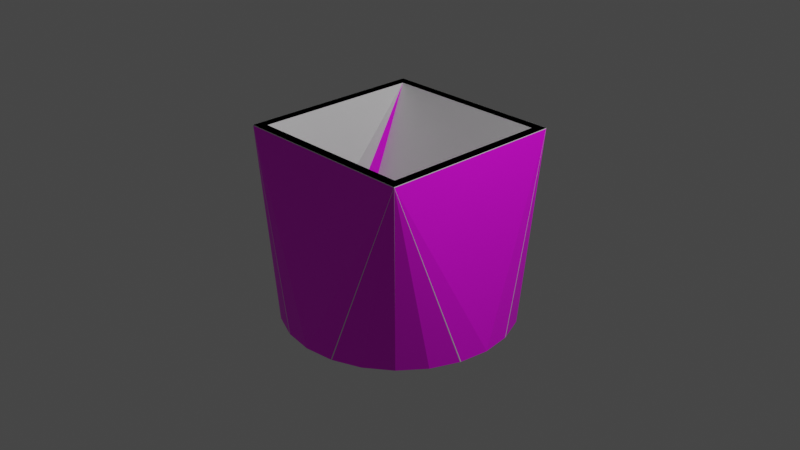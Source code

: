 # Source: squareInlineConnector.blend  (saved by Blender 2.80.55; exported with 4.5.12 LTS)
import bpy
from mathutils import Matrix  # noqa: F401  (used for matrix-valued properties, if any)

bpy.ops.wm.read_factory_settings(use_empty=True)
scene = bpy.context.scene
scene.name = 'Scene'

# ---- collections
col_collection = bpy.data.collections.new('Collection'); scene.collection.children.link(col_collection)

# ---- images (referenced by path relative to the original .blend; pixels are not part of the script)
import os
ASSET_DIR = os.environ.get("B2B_ASSET_DIR", "")  # directory of the original .blend (textures are referenced by path, not embedded)
HERE = os.path.dirname(os.path.abspath(__file__))  # packed textures are extracted next to this script under _unpacked/

def load_image(name, relpath, width, height, colorspace="sRGB"):
    """Load a texture the original file referenced (path relative to the .blend, or extracted next to this script)."""
    p = next((c for c in (os.path.join(HERE, relpath), os.path.join(ASSET_DIR, relpath)) if relpath and os.path.exists(c)), "")
    if p:
        img = bpy.data.images.load(p, check_existing=True)
        img.name = name
    else:  # same state as the original file: an image datablock whose file is absent (Cycles renders it pink)
        img = bpy.data.images.new(name, width, height)
        img.source = "FILE"
        img.filepath = "//" + (relpath or name)
    img.colorspace_settings.name = colorspace
    return img
img_material_base_color = load_image('Material Base Color', 'squareInlineConnectorTexture.png', 1024, 1024, 'sRGB')

# ---- materials (node trees are filled in below, after node groups)
mat_material = bpy.data.materials.new('Material')
mat_material.use_transparent_shadow = False
mat_material.roughness = 0.25
mat_colmat = bpy.data.materials.new('COLMAT')
mat_colmat.use_transparent_shadow = False
mat_colmat.diffuse_color = (0.2574, 0.8, 0.1625, 1.0)
mat_colmat.roughness = 0.25

# ---- material node trees
mat_material.use_nodes = True; mat_material.node_tree.nodes.clear()
_N = mat_material.node_tree.nodes; _L = mat_material.node_tree.links
n0 = _N.new('ShaderNodeOutputMaterial'); n0.name = 'Material Output'; n0.location = (300, 300)
n1 = _N.new('ShaderNodeBsdfPrincipled'); n1.name = 'Principled BSDF'; n1.location = (10, 300)
n1.distribution = 'GGX'
n1.subsurface_method = 'BURLEY'
n1.inputs[3].default_value = 1.45
n2 = _N.new('ShaderNodeTexImage'); n2.name = 'Image Texture'; n2.location = (-280, 280)
n2.image = img_material_base_color
_L.new(n1.outputs[0], n0.inputs[0])
_L.new(n2.outputs[0], n1.inputs[0])
n0.is_active_output = True
mat_colmat.use_nodes = True; mat_colmat.node_tree.nodes.clear()
_N = mat_colmat.node_tree.nodes; _L = mat_colmat.node_tree.links
n0 = _N.new('ShaderNodeOutputMaterial'); n0.name = 'Material Output'; n0.location = (300, 300)
n1 = _N.new('ShaderNodeBsdfPrincipled'); n1.name = 'Principled BSDF'; n1.location = (10, 300)
n1.distribution = 'GGX'
n1.subsurface_method = 'BURLEY'
n1.inputs[3].default_value = 1.45
_L.new(n1.outputs[0], n0.inputs[0])
n0.is_active_output = True

# ---- world
world_world = bpy.data.worlds.new('World'); scene.world = world_world
world_world.use_nodes = True; world_world.node_tree.nodes.clear()
_N = world_world.node_tree.nodes; _L = world_world.node_tree.links
n0 = _N.new('ShaderNodeOutputWorld'); n0.name = 'World Output'; n0.location = (300, 300)
n1 = _N.new('ShaderNodeBackground'); n1.name = 'Background'; n1.location = (10, 300)
n1.inputs[0].default_value = (0.05088, 0.05088, 0.05088, 1.0)
_L.new(n1.outputs[0], n0.inputs[0])
n0.is_active_output = True
world_world.color = (0.05088, 0.05088, 0.05088)
world_world.use_sun_shadow = False
world_world.sun_shadow_jitter_overblur = 0.0

# ---- cameras
cam_camera = bpy.data.cameras.new('Camera')
cam_camera.clip_end = 100.0
cam_camera.ortho_scale = 7.314
cam_camera.dof.focus_distance = 0.0
cam_camera.dof.aperture_fstop = 128.0

# ---- lights
light_light = bpy.data.lights.new('Light', 'POINT')
light_light.transmission_factor = 0.0
light_light.cutoff_distance = 30.0
light_light.energy = 1000.0
light_light.shadow_buffer_clip_start = 1.001
light_light.shadow_soft_size = 0.1
light_light.shadow_maximum_resolution = 0.006
light_light.use_absolute_resolution = True

# ---- meshes
me_circle_002 = bpy.data.meshes.new('Circle.002')
me_circle_002.from_pydata([(0.0, 1.25, -1.0), (-0.3235, 1.207, -1.0), (-0.625, 1.083, -1.0), (-0.8839, 0.8839, -1.0), (-1.083, 0.625, -1.0), (-1.207, 0.3235, -1.0), (-1.25, 9.437e-08, -1.0), (-1.207, -0.3235, -1.0), (-1.083, -0.625, -1.0), (-0.8839, -0.8839, -1.0), (-0.625, -1.083, -1.0), (-0.3235, -1.207, -1.0), (-4.868e-07, -1.25, -1.0), (0.3235, -1.207, -1.0), (0.625, -1.083, -1.0), (0.8839, -0.8839, -1.0), (1.083, -0.625, -1.0), (1.207, -0.3235, -1.0), (1.25, -5.811e-07, -1.0), (1.207, 0.3235, -1.0), (1.083, 0.625, -1.0), (0.8839, 0.8839, -1.0), (0.625, 1.083, -1.0), (0.3235, 1.207, -1.0), (-1.009, -1.009, 1.0), (1.009, -1.009, 1.0), (-1.009, 1.009, 1.0), (1.009, 1.009, 1.0), (-6.457e-09, 1.125, -1.0), (-0.2912, 1.087, -1.0), (-0.5625, 0.9743, -1.0), (-0.7955, 0.7955, -1.0), (-0.9743, 0.5625, -1.0), (-1.087, 0.2912, -1.0), (-1.125, 6.556e-08, -1.0), (-1.087, -0.2912, -1.0), (-0.9743, -0.5625, -1.0), (-0.7955, -0.7955, -1.0), (-0.5625, -0.9743, -1.0), (-0.2912, -1.087, -1.0), (-4.445e-07, -1.125, -1.0), (0.2912, -1.087, -1.0), (0.5625, -0.9743, -1.0), (0.7955, -0.7955, -1.0), (0.9743, -0.5625, -1.0), (1.087, -0.2912, -1.0), (1.125, -5.424e-07, -1.0), (1.087, 0.2912, -1.0), (0.9743, 0.5625, -1.0), (0.7955, 0.7955, -1.0), (0.5625, 0.9743, -1.0), (0.2912, 1.087, -1.0), (-0.9091, -0.9091, 1.0), (0.9091, -0.9091, 1.0), (-0.9091, 0.9091, 1.0), (0.9091, 0.9091, 1.0), (1.073, 0.3235, -1.0), (-1.073, 0.3235, -1.0)], [], [(17, 18, 25), (16, 17, 25), (15, 16, 25), (14, 15, 25), (13, 14, 25), (12, 13, 25), (25, 24, 12), (12, 24, 11), (10, 11, 24), (9, 10, 24), (8, 9, 24), (7, 8, 24), (6, 7, 24), (24, 26, 6), (6, 26, 5), (4, 5, 26), (3, 4, 26), (2, 3, 26), (1, 2, 26), (0, 1, 26), (26, 27, 0), (0, 27, 23), (22, 23, 27), (21, 22, 27), (20, 21, 27), (19, 20, 27), (18, 19, 27), (27, 25, 18), (20, 19, 56, 48), (12, 40, 41, 13), (6, 5, 33, 34), (21, 20, 48, 49), (13, 41, 42, 14), (7, 6, 34, 35), (22, 21, 49, 50), (14, 42, 43, 15), (8, 7, 35, 36), (23, 22, 50, 51), (1, 0, 28, 29), (15, 43, 44, 16), (9, 8, 36, 37), (0, 23, 51, 28), (2, 1, 29, 30), (16, 44, 45, 17), (10, 9, 37, 38), (3, 2, 30, 31), (17, 45, 46, 18), (11, 10, 38, 39), (4, 3, 31, 32), (19, 18, 46, 47), (12, 11, 39, 40), (5, 57, 33), (26, 54, 55, 27), (53, 46, 45), (44, 53, 45), (43, 53, 44), (42, 53, 43), (41, 53, 42), (40, 53, 41), (53, 40, 52), (40, 39, 52), (38, 52, 39), (37, 52, 38), (36, 52, 37), (35, 52, 36), (34, 52, 35), (52, 34, 54), (34, 33, 54), (47, 55, 56), (46, 55, 47), (55, 46, 53), (27, 55, 53, 25), (25, 53, 52, 24), (24, 52, 54, 26), (29, 28, 51, 50, 49, 48, 56, 57, 32, 31, 30), (57, 5, 4, 32), (56, 19, 47), (57, 54, 33), (54, 57, 56, 55)])
_uv = me_circle_002.uv_layers.new(name='UVMap')
_uv.uv.foreach_set('vector', [0.2572, 0.7978, 0.2641, 0.8346, 0.0153, 0.7517, 0.2508, 0.761, 0.2572, 0.7978, 0.0153, 0.7517, 0.2455, 0.724, 0.2508, 0.761, 0.0153, 0.7517, 0.2418, 0.6867, 0.2455, 0.724, 0.0153, 0.7517, 0.2393, 0.6494, 0.2418, 0.6867, 0.0153, 0.7517, 0.2372, 0.6121, 0.2393, 0.6494, 0.0153, 0.7517, 0.0153, 0.7517, 0.0001725, 0.5, 0.2372, 0.6121, 0.2372, 0.6121, 0.0001725, 0.5, 0.2348, 0.5747, 0.2328, 0.5374, 0.2348, 0.5747, 0.0001725, 0.5, 0.2321, 0.5, 0.2328, 0.5374, 0.0001725, 0.5, 0.2328, 0.4626, 0.2321, 0.5, 0.0001725, 0.5, 0.2348, 0.4252, 0.2328, 0.4626, 0.0001725, 0.5, 0.2372, 0.3879, 0.2348, 0.4252, 0.0001725, 0.5, 0.0001725, 0.5, 0.0153, 0.2483, 0.2372, 0.3879, 0.2372, 0.3879, 0.0153, 0.2483, 0.2393, 0.3506, 0.2418, 0.3133, 0.2393, 0.3506, 0.0153, 0.2483, 0.2455, 0.276, 0.2418, 0.3133, 0.0153, 0.2483, 0.2508, 0.239, 0.2455, 0.276, 0.0153, 0.2483, 0.2572, 0.2022, 0.2508, 0.239, 0.0153, 0.2483, 0.2641, 0.1654, 0.2572, 0.2022, 0.0153, 0.2483, 0.0153, 0.2483, 0.06045, 0.0001725, 0.2641, 0.1654, 0.2641, 0.1654, 0.06045, 0.0001725, 0.2706, 0.1286, 0.2775, 0.0918, 0.2706, 0.1286, 0.06045, 0.0001725, 0.2857, 0.0553, 0.2775, 0.0918, 0.06045, 0.0001725, 0.2775, 0.9082, 0.2857, 0.9447, 0.06045, 0.9998, 0.2706, 0.8714, 0.2775, 0.9082, 0.06045, 0.9998, 0.2641, 0.8346, 0.2706, 0.8714, 0.06045, 0.9998, 0.06045, 0.9998, 0.0153, 0.7517, 0.2641, 0.8346, 0.6938, 0.2841, 0.6566, 0.2841, 0.6624, 0.2699, 0.692, 0.27, 0.5418, 0.08838, 0.555, 0.09376, 0.5466, 0.1262, 0.5324, 0.1245, 0.7283, 0.009492, 0.7615, 0.02812, 0.7525, 0.04001, 0.7228, 0.02294, 0.7298, 0.2746, 0.6938, 0.2841, 0.692, 0.27, 0.7244, 0.2614, 0.5324, 0.1245, 0.5466, 0.1262, 0.5468, 0.1598, 0.5327, 0.1618, 0.6919, 0.0001725, 0.7283, 0.009492, 0.7228, 0.02294, 0.6901, 0.01442, 0.7621, 0.256, 0.7298, 0.2746, 0.7244, 0.2614, 0.7534, 0.2447, 0.5327, 0.1618, 0.5468, 0.1598, 0.5557, 0.1922, 0.5426, 0.1978, 0.6545, 0.0005203, 0.6919, 0.0001725, 0.6901, 0.01442, 0.6565, 0.01469, 0.7885, 0.2298, 0.7621, 0.256, 0.7534, 0.2447, 0.7772, 0.2211, 0.8169, 0.1616, 0.8072, 0.1976, 0.794, 0.1922, 0.8027, 0.1598, 0.5426, 0.1978, 0.5557, 0.1922, 0.5727, 0.2212, 0.5614, 0.23, 0.6186, 0.01048, 0.6545, 0.0005203, 0.6565, 0.01469, 0.6241, 0.02364, 0.8072, 0.1976, 0.7885, 0.2298, 0.7772, 0.2211, 0.794, 0.1922, 0.8169, 0.1243, 0.8169, 0.1616, 0.8027, 0.1598, 0.8027, 0.1262, 0.5614, 0.23, 0.5727, 0.2212, 0.5966, 0.2448, 0.588, 0.2562, 0.5864, 0.02938, 0.6186, 0.01048, 0.6241, 0.02364, 0.5952, 0.04065, 0.8072, 0.08816, 0.8169, 0.1243, 0.8027, 0.1262, 0.7939, 0.09366, 0.588, 0.2562, 0.5966, 0.2448, 0.6258, 0.2614, 0.6205, 0.2746, 0.5602, 0.05594, 0.5864, 0.02938, 0.5952, 0.04065, 0.5716, 0.06456, 0.7885, 0.0555, 0.8072, 0.08816, 0.7939, 0.09366, 0.7769, 0.06434, 0.6566, 0.2841, 0.6205, 0.2746, 0.6258, 0.2614, 0.6584, 0.2699, 0.5418, 0.08838, 0.5602, 0.05594, 0.5716, 0.06456, 0.555, 0.09376, 0.7615, 0.02812, 0.7556, 0.04308, 0.7525, 0.04001, 0.7846, 0.2844, 0.7731, 0.2959, 0.5439, 0.2959, 0.5324, 0.2844, 0.2861, 0.4569, 0.5275, 0.5437, 0.5235, 0.5103, 0.5198, 0.4769, 0.2861, 0.4569, 0.5235, 0.5103, 0.5172, 0.4433, 0.2861, 0.4569, 0.5198, 0.4769, 0.5159, 0.4097, 0.2861, 0.4569, 0.5172, 0.4433, 0.5156, 0.376, 0.2861, 0.4569, 0.5159, 0.4097, 0.5157, 0.3424, 0.2861, 0.4569, 0.5156, 0.376, 0.2861, 0.4569, 0.5157, 0.3424, 0.2861, 0.2277, 0.5157, 0.3424, 0.5156, 0.3087, 0.2861, 0.2277, 0.5159, 0.2751, 0.2861, 0.2277, 0.5156, 0.3087, 0.5173, 0.2415, 0.2861, 0.2277, 0.5159, 0.2751, 0.5199, 0.2079, 0.2861, 0.2277, 0.5173, 0.2415, 0.5235, 0.1745, 0.2861, 0.2277, 0.5199, 0.2079, 0.5276, 0.1411, 0.2861, 0.2277, 0.5235, 0.1745, 0.2861, 0.2277, 0.5276, 0.1411, 0.3132, 0.0001725, 0.5276, 0.1411, 0.5315, 0.1076, 0.3132, 0.0001725, 0.5314, 0.5771, 0.313, 0.6845, 0.5321, 0.5815, 0.5275, 0.5437, 0.313, 0.6845, 0.5314, 0.5771, 0.313, 0.6845, 0.5275, 0.5437, 0.2861, 0.4569, 0.5324, 0.2844, 0.5439, 0.2959, 0.5439, 0.5252, 0.5324, 0.5366, 0.5324, 0.5366, 0.5439, 0.5252, 0.7731, 0.5252, 0.7846, 0.5366, 0.7846, 0.5366, 0.7731, 0.5252, 0.7731, 0.2959, 0.7846, 0.2844, 0.8027, 0.1598, 0.794, 0.1922, 0.7772, 0.2211, 0.7534, 0.2447, 0.7244, 0.2614, 0.692, 0.27, 0.6624, 0.2699, 0.7556, 0.04308, 0.7769, 0.06434, 0.7939, 0.09366, 0.8027, 0.1262, 0.7556, 0.04308, 0.7615, 0.02812, 0.7885, 0.0555, 0.7769, 0.06434, 0.6624, 0.2699, 0.6566, 0.2841, 0.6584, 0.2699, 0.5321, 0.1032, 0.3132, 0.0001725, 0.5315, 0.1076, 0.7744, 0.7746, 0.5324, 0.783, 0.5324, 0.537, 0.7744, 0.5454])
me_circle_002.materials.append(mat_material)
me_circle_002.use_remesh_preserve_volume = False
me_circle_002.use_remesh_preserve_attributes = False
me_circle_002.use_mirror_vertex_groups = False
me_circle_002.update()
me_plane_005 = bpy.data.meshes.new('Plane.005')
me_plane_005.from_pydata([(-0.9174, -0.9174, 0.0), (-0.9174, 0.9174, 0.0), (-1.098, 0.2941, -1.818), (-1.098, -0.2941, -1.818), (-0.8035, -0.8035, -1.818), (-0.8264, -0.8264, 0.0), (-0.8264, 0.8264, 0.0)], [], [(6, 4, 2), (6, 5, 4), (4, 5, 0), (4, 0, 3), (0, 1, 3), (3, 1, 2), (2, 1, 6), (0, 5, 6, 1), (3, 2, 4)])
me_plane_005.materials.append(mat_colmat)
me_plane_005.use_remesh_preserve_volume = False
me_plane_005.use_remesh_preserve_attributes = False
me_plane_005.use_mirror_vertex_groups = False
me_plane_005.update()
me_plane_006 = bpy.data.meshes.new('Plane.006')
me_plane_006.from_pydata([(-0.9174, 0.9174, 0.0), (0.9174, 0.9174, 0.0), (-0.2941, 1.098, -1.818), (-0.8035, 0.8035, -1.818), (-1.098, 0.2941, -1.818), (1.098, 0.2941, -1.818), (0.8035, 0.8035, -1.818), (0.2941, 1.098, -1.818), (-0.8264, 0.8264, 0.0), (0.8264, 0.8264, 0.0)], [], [(3, 4, 5, 6, 7, 2), (4, 8, 9, 5), (5, 9, 1), (5, 1, 6), (7, 6, 1), (1, 0, 2, 7), (2, 0, 3), (3, 0, 4), (8, 4, 0), (0, 1, 9, 8)])
me_plane_006.materials.append(mat_colmat)
me_plane_006.use_remesh_preserve_volume = False
me_plane_006.use_remesh_preserve_attributes = False
me_plane_006.use_mirror_vertex_groups = False
me_plane_006.update()
me_plane_007 = bpy.data.meshes.new('Plane.007')
me_plane_007.from_pydata([(0.9174, -0.9174, 0.0), (0.9174, 0.9174, 0.0), (0.8035, -0.8035, -1.818), (1.098, -0.2941, -1.818), (1.098, 0.2941, -1.818), (0.8264, -0.8264, 0.0), (0.8264, 0.8264, 0.0)], [], [(1, 0, 5, 6), (3, 4, 2), (0, 2, 5), (0, 1, 4), (3, 0, 4), (2, 0, 3), (6, 5, 2), (4, 6, 2), (6, 4, 1)])
me_plane_007.materials.append(mat_colmat)
me_plane_007.use_remesh_preserve_volume = False
me_plane_007.use_remesh_preserve_attributes = False
me_plane_007.use_mirror_vertex_groups = False
me_plane_007.update()
me_plane_008 = bpy.data.meshes.new('Plane.008')
me_plane_008.from_pydata([(-0.9174, -0.9174, 0.0), (0.9174, -0.9174, 0.0), (-0.8035, -0.8035, -1.818), (-0.2941, -1.098, -1.818), (0.2941, -1.098, -1.818), (0.8035, -0.8035, -1.818), (-0.8264, -0.8264, 0.0), (0.8264, -0.8264, 0.0)], [], [(3, 1, 4), (4, 1, 5), (7, 5, 1), (1, 3, 0), (3, 2, 0), (2, 6, 0), (6, 2, 5, 7), (3, 4, 5, 2), (1, 0, 6, 7)])
me_plane_008.materials.append(mat_colmat)
me_plane_008.use_remesh_preserve_volume = False
me_plane_008.use_remesh_preserve_attributes = False
me_plane_008.use_mirror_vertex_groups = False
me_plane_008.update()

# ---- objects
ob_light = bpy.data.objects.new('Light', light_light)
ob_camera = bpy.data.objects.new('Camera', cam_camera)
ob_circle = bpy.data.objects.new('Circle', me_circle_002)
ob_coll = bpy.data.objects.new('ColL', me_plane_005)
ob_coll_floor = bpy.data.objects.new('Coll_floor', me_plane_006)
ob_colr = bpy.data.objects.new('ColR', me_plane_007)
ob_colt = bpy.data.objects.new('ColT', me_plane_008)

# ---- transforms, parenting, visibility, modifiers, constraints
ob_light.location = (4.076, 1.005, 5.904)
ob_light.rotation_euler = (0.6503, 0.05522, 1.866)
ob_light.lock_rotations_4d = False
ob_light.empty_display_type = 'ARROWS'
ob_light.color = (0.0, 0.0, 0.0, 0.0)
ob_light.lineart.crease_threshold = 0.0
ob_camera.location = (7.359, -6.926, 4.958)
ob_camera.rotation_euler = (1.109, 0.0, 0.8149)
ob_camera.lock_rotations_4d = False
ob_camera.empty_display_type = 'ARROWS'
ob_camera.color = (0.0, 0.0, 0.0, 0.0)
ob_camera.display_type = 'WIRE'
ob_camera.lineart.crease_threshold = 0.0
ob_circle.location = (0.0, 0.0, 0.0)
ob_circle.lineart.crease_threshold = 0.0
ob_coll.location = (0.0, 0.0, 1.0)
ob_coll.scale = (1.1, 1.1, 1.1)
ob_coll.lineart.crease_threshold = 0.0
ob_coll_floor.location = (0.0, 0.0, 1.0)
ob_coll_floor.scale = (1.1, 1.1, 1.1)
ob_coll_floor.lineart.crease_threshold = 0.0
ob_colr.location = (0.0, 0.0, 1.0)
ob_colr.scale = (1.1, 1.1, 1.1)
ob_colr.lineart.crease_threshold = 0.0
ob_colt.location = (0.0, 0.0, 1.0)
ob_colt.scale = (1.1, 1.1, 1.1)
ob_colt.lineart.crease_threshold = 0.0

# ---- collection membership
col_collection.objects.link(ob_light)
col_collection.objects.link(ob_camera)
col_collection.objects.link(ob_circle)
col_collection.objects.link(ob_coll)
col_collection.objects.link(ob_coll_floor)
col_collection.objects.link(ob_colr)
col_collection.objects.link(ob_colt)

# ---- scene / render settings (as saved in the file)
scene.camera = ob_camera
scene.frame_start = 1; scene.frame_end = 250; scene.frame_set(1)
scene.render.engine = 'BLENDER_EEVEE_NEXT'
scene.cycles.use_denoising = False
scene.cycles.samples = 128
scene.cycles.sampling_pattern = 'TABULATED_SOBOL'
scene.cycles.use_adaptive_sampling = False
scene.cycles.use_light_tree = False
scene.view_settings.view_transform = 'Filmic'
bpy.context.view_layer.update()
